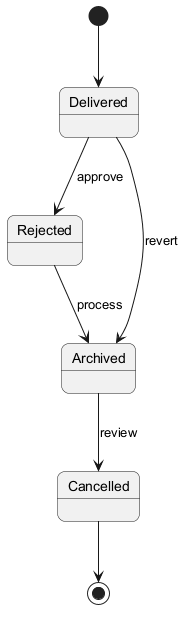

The diagram above was rendered by PlantUML. Its source (embedded in the PNG):
@startuml
skinparam backgroundColor #FFFFFF
skinparam roundCorner 15
[*] --> Delivered
Delivered --> Rejected : approve
Rejected --> Archived : process
Archived --> Cancelled : review
Delivered --> Archived : revert
Cancelled --> [*]
@enduml